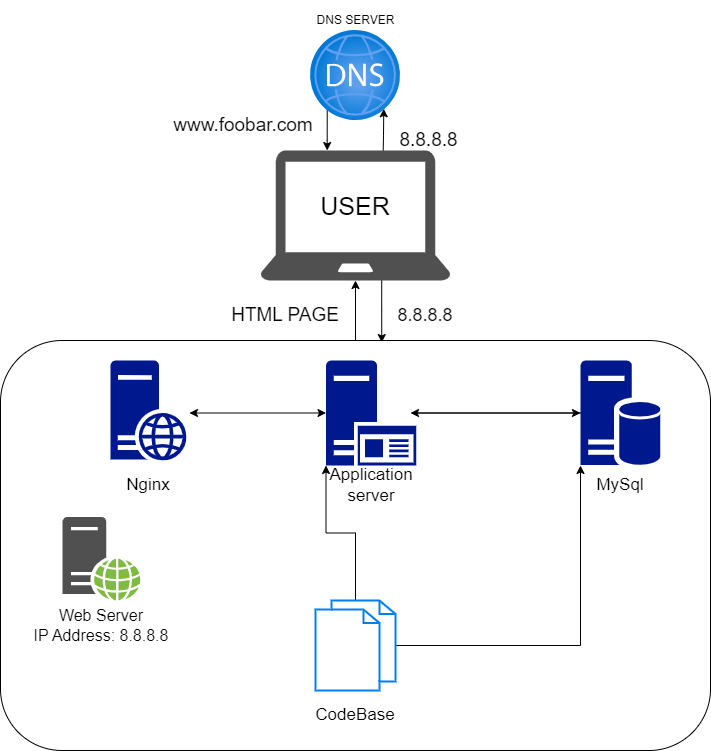

The diagram above was exported from draw.io. Its source (the exported page's mxGraphModel, read from the mxfile embedded in the PNG):
<mxGraphModel dx="1050" dy="541" grid="1" gridSize="10" guides="1" tooltips="1" connect="1" arrows="1" fold="1" page="1" pageScale="1" pageWidth="850" pageHeight="1100" math="0" shadow="0">
  <root>
    <mxCell id="0" />
    <mxCell id="1" parent="0" />
    <mxCell id="YEjiqmmS_WtdfKyhsgAS-1" value="DNS SERVER" style="text;html=1;strokeColor=none;fillColor=none;align=center;verticalAlign=middle;whiteSpace=wrap;rounded=0;" parent="1" vertex="1">
      <mxGeometry x="378" width="95" height="40" as="geometry" />
    </mxCell>
    <mxCell id="YEjiqmmS_WtdfKyhsgAS-14" style="edgeStyle=orthogonalEdgeStyle;rounded=0;orthogonalLoop=1;jettySize=auto;html=1;exitX=0;exitY=1;exitDx=0;exitDy=0;" parent="1" target="YEjiqmmS_WtdfKyhsgAS-29" edge="1">
      <mxGeometry relative="1" as="geometry">
        <mxPoint x="396.7157287525381" y="108.28427124746202" as="sourcePoint" />
        <mxPoint x="397.5000000000002" y="159.9999999999999" as="targetPoint" />
        <Array as="points">
          <mxPoint x="397" y="140" />
          <mxPoint x="397" y="140" />
        </Array>
      </mxGeometry>
    </mxCell>
    <mxCell id="YEjiqmmS_WtdfKyhsgAS-13" style="edgeStyle=orthogonalEdgeStyle;rounded=0;orthogonalLoop=1;jettySize=auto;html=1;exitX=0.75;exitY=0;exitDx=0;exitDy=0;entryX=1;entryY=1;entryDx=0;entryDy=0;" parent="1" edge="1">
      <mxGeometry relative="1" as="geometry">
        <mxPoint x="452.5000000000002" y="159.9999999999999" as="sourcePoint" />
        <mxPoint x="453.2842712474617" y="108.2842712474619" as="targetPoint" />
      </mxGeometry>
    </mxCell>
    <mxCell id="YEjiqmmS_WtdfKyhsgAS-20" style="edgeStyle=orthogonalEdgeStyle;rounded=0;orthogonalLoop=1;jettySize=auto;html=1;exitX=0.638;exitY=0.995;exitDx=0;exitDy=0;entryX=0.537;entryY=0.005;entryDx=0;entryDy=0;entryPerimeter=0;exitPerimeter=0;" parent="1" source="YEjiqmmS_WtdfKyhsgAS-29" target="YEjiqmmS_WtdfKyhsgAS-18" edge="1">
      <mxGeometry relative="1" as="geometry">
        <mxPoint x="452.5000000000002" y="280" as="sourcePoint" />
      </mxGeometry>
    </mxCell>
    <mxCell id="YEjiqmmS_WtdfKyhsgAS-15" value="&lt;font style=&quot;font-size: 18px;&quot;&gt;8.8.8.8&lt;/font&gt;" style="text;html=1;strokeColor=none;fillColor=none;align=center;verticalAlign=middle;whiteSpace=wrap;rounded=0;" parent="1" vertex="1">
      <mxGeometry x="465" y="300" width="60" height="30" as="geometry" />
    </mxCell>
    <mxCell id="YEjiqmmS_WtdfKyhsgAS-16" value="&lt;font style=&quot;font-size: 19px;&quot;&gt;8.8.8.8&lt;/font&gt;" style="text;html=1;strokeColor=none;fillColor=none;align=center;verticalAlign=middle;whiteSpace=wrap;rounded=0;" parent="1" vertex="1">
      <mxGeometry x="455.5" y="120" width="84.5" height="40" as="geometry" />
    </mxCell>
    <mxCell id="YEjiqmmS_WtdfKyhsgAS-17" value="&lt;font style=&quot;font-size: 19px;&quot;&gt;www.foobar.com&lt;/font&gt;" style="text;html=1;strokeColor=none;fillColor=none;align=center;verticalAlign=middle;whiteSpace=wrap;rounded=0;" parent="1" vertex="1">
      <mxGeometry x="239.5" y="110" width="145.5" height="30" as="geometry" />
    </mxCell>
    <mxCell id="YEjiqmmS_WtdfKyhsgAS-23" style="edgeStyle=orthogonalEdgeStyle;rounded=0;orthogonalLoop=1;jettySize=auto;html=1;exitX=0.5;exitY=0;exitDx=0;exitDy=0;entryX=0.5;entryY=1;entryDx=0;entryDy=0;" parent="1" source="YEjiqmmS_WtdfKyhsgAS-18" edge="1">
      <mxGeometry relative="1" as="geometry">
        <mxPoint x="425.0000000000002" y="280" as="targetPoint" />
      </mxGeometry>
    </mxCell>
    <mxCell id="YEjiqmmS_WtdfKyhsgAS-18" value="" style="rounded=1;whiteSpace=wrap;html=1;" parent="1" vertex="1">
      <mxGeometry x="70" y="340" width="710" height="410" as="geometry" />
    </mxCell>
    <mxCell id="YEjiqmmS_WtdfKyhsgAS-24" value="&lt;font style=&quot;font-size: 19px;&quot;&gt;HTML PAGE&lt;/font&gt;" style="text;html=1;strokeColor=none;fillColor=none;align=center;verticalAlign=middle;whiteSpace=wrap;rounded=0;" parent="1" vertex="1">
      <mxGeometry x="290" y="300" width="130" height="30" as="geometry" />
    </mxCell>
    <mxCell id="YEjiqmmS_WtdfKyhsgAS-29" value="" style="sketch=0;pointerEvents=1;shadow=0;dashed=0;html=1;strokeColor=none;fillColor=#505050;labelPosition=center;verticalLabelPosition=bottom;verticalAlign=top;outlineConnect=0;align=center;shape=mxgraph.office.devices.laptop;" parent="1" vertex="1">
      <mxGeometry x="330" y="150" width="190" height="130" as="geometry" />
    </mxCell>
    <mxCell id="YEjiqmmS_WtdfKyhsgAS-30" value="&lt;font style=&quot;font-size: 25px;&quot;&gt;USER&lt;/font&gt;" style="text;html=1;strokeColor=none;fillColor=none;align=center;verticalAlign=middle;whiteSpace=wrap;rounded=0;" parent="1" vertex="1">
      <mxGeometry x="395" y="190" width="60" height="30" as="geometry" />
    </mxCell>
    <mxCell id="YEjiqmmS_WtdfKyhsgAS-45" style="edgeStyle=orthogonalEdgeStyle;rounded=0;orthogonalLoop=1;jettySize=auto;html=1;entryX=0;entryY=1;entryDx=0;entryDy=0;entryPerimeter=0;" parent="1" source="YEjiqmmS_WtdfKyhsgAS-31" target="YEjiqmmS_WtdfKyhsgAS-35" edge="1">
      <mxGeometry relative="1" as="geometry" />
    </mxCell>
    <mxCell id="YEjiqmmS_WtdfKyhsgAS-53" style="edgeStyle=orthogonalEdgeStyle;rounded=0;orthogonalLoop=1;jettySize=auto;html=1;entryX=0;entryY=1;entryDx=0;entryDy=0;entryPerimeter=0;" parent="1" source="YEjiqmmS_WtdfKyhsgAS-31" target="YEjiqmmS_WtdfKyhsgAS-34" edge="1">
      <mxGeometry relative="1" as="geometry" />
    </mxCell>
    <mxCell id="YEjiqmmS_WtdfKyhsgAS-31" value="" style="html=1;verticalLabelPosition=bottom;align=center;labelBackgroundColor=#ffffff;verticalAlign=top;strokeWidth=2;strokeColor=#0080F0;shadow=0;dashed=0;shape=mxgraph.ios7.icons.documents;" parent="1" vertex="1">
      <mxGeometry x="385" y="600" width="80" height="90" as="geometry" />
    </mxCell>
    <mxCell id="YEjiqmmS_WtdfKyhsgAS-32" value="" style="sketch=0;aspect=fixed;pointerEvents=1;shadow=0;dashed=0;html=1;strokeColor=none;labelPosition=center;verticalLabelPosition=bottom;verticalAlign=top;align=center;fillColor=#00188D;shape=mxgraph.mscae.enterprise.web_server" parent="1" vertex="1">
      <mxGeometry x="180" y="360" width="76" height="100" as="geometry" />
    </mxCell>
    <mxCell id="YEjiqmmS_WtdfKyhsgAS-46" style="edgeStyle=orthogonalEdgeStyle;rounded=0;orthogonalLoop=1;jettySize=auto;html=1;entryX=0;entryY=0.5;entryDx=0;entryDy=0;entryPerimeter=0;" parent="1" source="YEjiqmmS_WtdfKyhsgAS-34" target="YEjiqmmS_WtdfKyhsgAS-35" edge="1">
      <mxGeometry relative="1" as="geometry" />
    </mxCell>
    <mxCell id="YEjiqmmS_WtdfKyhsgAS-34" value="" style="sketch=0;aspect=fixed;pointerEvents=1;shadow=0;dashed=0;html=1;strokeColor=none;labelPosition=center;verticalLabelPosition=bottom;verticalAlign=top;align=center;fillColor=#00188D;shape=mxgraph.mscae.enterprise.application_server2" parent="1" vertex="1">
      <mxGeometry x="395.5" y="360" width="90.3" height="105" as="geometry" />
    </mxCell>
    <mxCell id="YEjiqmmS_WtdfKyhsgAS-47" style="edgeStyle=orthogonalEdgeStyle;rounded=0;orthogonalLoop=1;jettySize=auto;html=1;" parent="1" source="YEjiqmmS_WtdfKyhsgAS-35" edge="1">
      <mxGeometry relative="1" as="geometry">
        <mxPoint x="480" y="412.5" as="targetPoint" />
      </mxGeometry>
    </mxCell>
    <mxCell id="YEjiqmmS_WtdfKyhsgAS-35" value="" style="sketch=0;aspect=fixed;pointerEvents=1;shadow=0;dashed=0;html=1;strokeColor=none;labelPosition=center;verticalLabelPosition=bottom;verticalAlign=top;align=center;fillColor=#00188D;shape=mxgraph.mscae.enterprise.database_server" parent="1" vertex="1">
      <mxGeometry x="650" y="360" width="79.8" height="105" as="geometry" />
    </mxCell>
    <mxCell id="YEjiqmmS_WtdfKyhsgAS-36" value="" style="sketch=0;pointerEvents=1;shadow=0;dashed=0;html=1;strokeColor=none;fillColor=#505050;labelPosition=center;verticalLabelPosition=bottom;verticalAlign=top;outlineConnect=0;align=center;shape=mxgraph.office.servers.web_server_green;" parent="1" vertex="1">
      <mxGeometry x="132" y="516.5" width="78" height="83.5" as="geometry" />
    </mxCell>
    <mxCell id="YEjiqmmS_WtdfKyhsgAS-37" value="&lt;font style=&quot;font-size: 17px;&quot;&gt;Nginx&lt;/font&gt;" style="text;html=1;strokeColor=none;fillColor=none;align=center;verticalAlign=middle;whiteSpace=wrap;rounded=0;" parent="1" vertex="1">
      <mxGeometry x="188" y="470" width="60" height="30" as="geometry" />
    </mxCell>
    <mxCell id="YEjiqmmS_WtdfKyhsgAS-38" value="&lt;font style=&quot;font-size: 17px;&quot;&gt;Application server&lt;/font&gt;" style="text;html=1;strokeColor=none;fillColor=none;align=center;verticalAlign=middle;whiteSpace=wrap;rounded=0;" parent="1" vertex="1">
      <mxGeometry x="410.65" y="470" width="60" height="30" as="geometry" />
    </mxCell>
    <mxCell id="YEjiqmmS_WtdfKyhsgAS-39" value="&lt;font style=&quot;font-size: 17px;&quot;&gt;MySql&lt;/font&gt;" style="text;html=1;strokeColor=none;fillColor=none;align=center;verticalAlign=middle;whiteSpace=wrap;rounded=0;" parent="1" vertex="1">
      <mxGeometry x="659.9" y="470" width="60" height="30" as="geometry" />
    </mxCell>
    <mxCell id="YEjiqmmS_WtdfKyhsgAS-40" value="&lt;font style=&quot;font-size: 17px;&quot;&gt;CodeBase&lt;/font&gt;" style="text;html=1;strokeColor=none;fillColor=none;align=center;verticalAlign=middle;whiteSpace=wrap;rounded=0;" parent="1" vertex="1">
      <mxGeometry x="395" y="700" width="60" height="30" as="geometry" />
    </mxCell>
    <mxCell id="YEjiqmmS_WtdfKyhsgAS-41" value="&lt;font style=&quot;font-size: 16px;&quot;&gt;Web Server&lt;br&gt;IP Address: 8.8.8.8&lt;/font&gt;" style="text;html=1;strokeColor=none;fillColor=none;align=center;verticalAlign=middle;whiteSpace=wrap;rounded=0;" parent="1" vertex="1">
      <mxGeometry x="101" y="610" width="140" height="30" as="geometry" />
    </mxCell>
    <mxCell id="YEjiqmmS_WtdfKyhsgAS-42" value="" style="image;aspect=fixed;html=1;points=[];align=center;fontSize=12;image=img/lib/azure2/networking/DNS_Zones.svg;" parent="1" vertex="1">
      <mxGeometry x="380" y="30" width="90" height="90" as="geometry" />
    </mxCell>
    <mxCell id="YEjiqmmS_WtdfKyhsgAS-52" value="" style="endArrow=classic;startArrow=classic;html=1;rounded=0;entryX=0;entryY=0.5;entryDx=0;entryDy=0;entryPerimeter=0;exitX=1.039;exitY=0.525;exitDx=0;exitDy=0;exitPerimeter=0;" parent="1" source="YEjiqmmS_WtdfKyhsgAS-32" target="YEjiqmmS_WtdfKyhsgAS-34" edge="1">
      <mxGeometry width="50" height="50" relative="1" as="geometry">
        <mxPoint x="180" y="430" as="sourcePoint" />
        <mxPoint x="230" y="380" as="targetPoint" />
      </mxGeometry>
    </mxCell>
  </root>
</mxGraphModel>